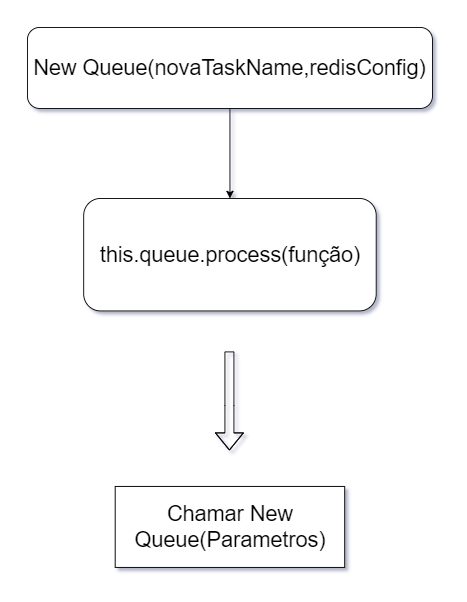

The diagram above was exported from draw.io. Its source (the exported page's mxGraphModel, read from the mxfile embedded in the PNG):
<mxGraphModel dx="2008" dy="690" grid="1" gridSize="10" guides="1" tooltips="1" connect="1" arrows="1" fold="1" page="1" pageScale="1" pageWidth="827" pageHeight="1169" math="0" shadow="0">
  <root>
    <mxCell id="0" />
    <mxCell id="1" parent="0" />
    <mxCell id="9IdS_hy1EJTwwL6kTCVY-8" style="edgeStyle=orthogonalEdgeStyle;rounded=0;orthogonalLoop=1;jettySize=auto;html=1;fontSize=24;" edge="1" parent="1" source="9IdS_hy1EJTwwL6kTCVY-1" target="9IdS_hy1EJTwwL6kTCVY-7">
      <mxGeometry relative="1" as="geometry" />
    </mxCell>
    <mxCell id="9IdS_hy1EJTwwL6kTCVY-1" value="&lt;span&gt;&lt;font style=&quot;font-size: 24px&quot;&gt;New Queue(novaTaskName,redisConfig)&lt;/font&gt;&lt;/span&gt;" style="rounded=1;whiteSpace=wrap;html=1;" vertex="1" parent="1">
      <mxGeometry x="-60" y="420" width="450" height="90" as="geometry" />
    </mxCell>
    <mxCell id="9IdS_hy1EJTwwL6kTCVY-7" value="this.queue.process(função)" style="rounded=1;whiteSpace=wrap;html=1;fontSize=24;" vertex="1" parent="1">
      <mxGeometry x="2.5" y="610" width="325" height="125" as="geometry" />
    </mxCell>
    <mxCell id="9IdS_hy1EJTwwL6kTCVY-12" value="" style="shape=flexArrow;endArrow=classic;html=1;rounded=0;fontSize=24;" edge="1" parent="1">
      <mxGeometry width="50" height="50" relative="1" as="geometry">
        <mxPoint x="164.41" y="780" as="sourcePoint" />
        <mxPoint x="164.41" y="890" as="targetPoint" />
        <Array as="points">
          <mxPoint x="164.41" y="840" />
        </Array>
      </mxGeometry>
    </mxCell>
    <mxCell id="9IdS_hy1EJTwwL6kTCVY-13" value="Chamar New Queue(Parametros)" style="rounded=0;whiteSpace=wrap;html=1;fontSize=24;" vertex="1" parent="1">
      <mxGeometry x="37.5" y="930" width="255" height="90" as="geometry" />
    </mxCell>
  </root>
</mxGraphModel>